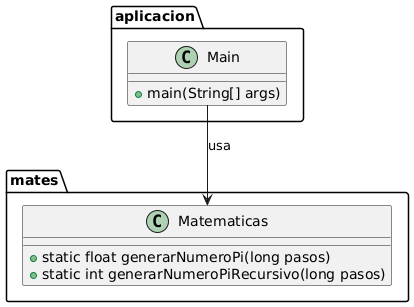

The diagram above was rendered by PlantUML. Its source (embedded in the PNG):
@startuml
package aplicacion {
    class Main {
        +main(String[] args)
    }
}

package mates {
    class Matematicas {
        +static float generarNumeroPi(long pasos)
        +static int generarNumeroPiRecursivo(long pasos)
    }
}

Main --> Matematicas : usa
@enduml